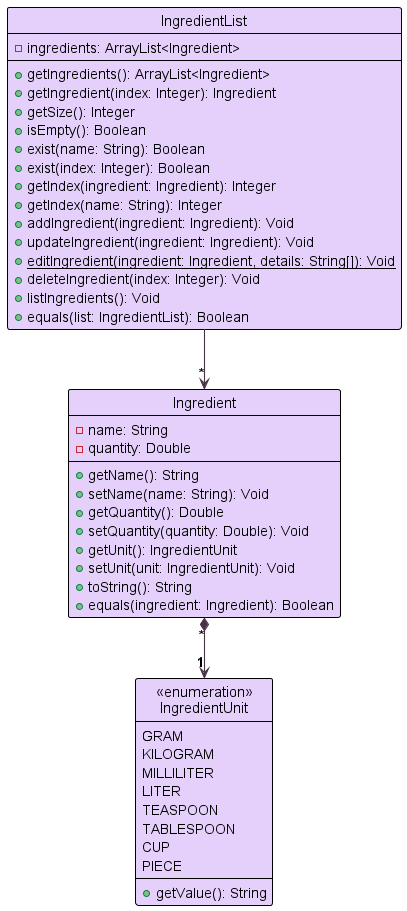

The diagram above was rendered by PlantUML. Its source (embedded in the PNG):
@startuml
!include style.puml
skinparam arrowThickness 1.1
skinparam arrowColor CLASS_ARROW_COLOR
skinparam classBackgroundColor CLASS_DIAGRAM_COLOR

Class IngredientList {
    - ingredients: ArrayList<Ingredient>

    + getIngredients(): ArrayList<Ingredient>
    + getIngredient(index: Integer): Ingredient
    + getSize(): Integer
    + isEmpty(): Boolean
    + exist(name: String): Boolean
    + exist(index: Integer): Boolean
    + getIndex(ingredient: Ingredient): Integer
    + getIndex(name: String): Integer
    + addIngredient(ingredient: Ingredient): Void
    + updateIngredient(ingredient: Ingredient): Void
    + {static}editIngredient(ingredient: Ingredient, details: String[]): Void
    + deleteIngredient(index: Integer): Void
    + listIngredients(): Void
    + equals(list: IngredientList): Boolean

}


Class Ingredient {
    - name: String
    - quantity: Double

    + getName(): String
    + setName(name: String): Void
    + getQuantity(): Double
    + setQuantity(quantity: Double): Void
    + getUnit(): IngredientUnit
    + setUnit(unit: IngredientUnit): Void
    + toString(): String
    + equals(ingredient: Ingredient): Boolean
}

Class "<<enumeration>>\nIngredientUnit" as IngredientUnit {
    GRAM
    KILOGRAM
    MILLILITER
    LITER
    TEASPOON
    TABLESPOON
    CUP
    PIECE

    + getValue(): String
}

IngredientList -down-> "*" Ingredient

Ingredient "*" *-down-> "1" IngredientUnit
@enduml